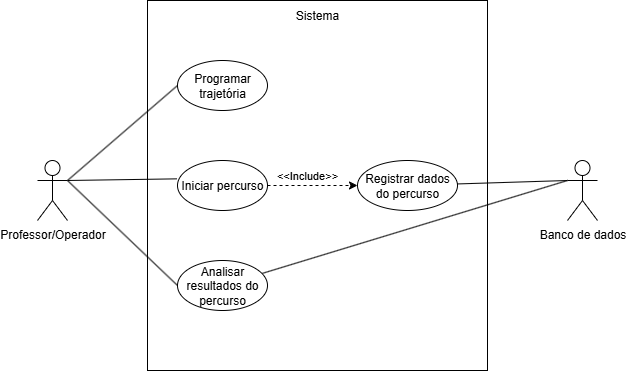

The diagram above was exported from draw.io. Its source (the exported page's mxGraphModel, read from the mxfile embedded in the PNG):
<mxGraphModel dx="1015" dy="563" grid="1" gridSize="10" guides="1" tooltips="1" connect="1" arrows="1" fold="1" page="1" pageScale="1" pageWidth="827" pageHeight="1169" math="0" shadow="0">
  <root>
    <mxCell id="0" />
    <mxCell id="1" parent="0" />
    <mxCell id="o4SdL3xGDYdmU1HA50Wa-1" value="Professor/Operador" style="shape=umlActor;verticalLabelPosition=bottom;verticalAlign=top;html=1;outlineConnect=0;" vertex="1" parent="1">
      <mxGeometry x="150" y="230" width="30" height="60" as="geometry" />
    </mxCell>
    <mxCell id="o4SdL3xGDYdmU1HA50Wa-2" value="Banco de dados" style="shape=umlActor;verticalLabelPosition=bottom;verticalAlign=top;html=1;outlineConnect=0;" vertex="1" parent="1">
      <mxGeometry x="680" y="230" width="30" height="60" as="geometry" />
    </mxCell>
    <mxCell id="o4SdL3xGDYdmU1HA50Wa-6" value="" style="rounded=0;whiteSpace=wrap;html=1;" vertex="1" parent="1">
      <mxGeometry x="260" y="70" width="340" height="370" as="geometry" />
    </mxCell>
    <mxCell id="o4SdL3xGDYdmU1HA50Wa-7" value="Sistema" style="text;html=1;align=center;verticalAlign=middle;whiteSpace=wrap;rounded=0;" vertex="1" parent="1">
      <mxGeometry x="400" y="70" width="60" height="30" as="geometry" />
    </mxCell>
    <mxCell id="o4SdL3xGDYdmU1HA50Wa-8" value="Programar trajetória" style="ellipse;whiteSpace=wrap;html=1;" vertex="1" parent="1">
      <mxGeometry x="290" y="130" width="90" height="50" as="geometry" />
    </mxCell>
    <mxCell id="o4SdL3xGDYdmU1HA50Wa-19" style="edgeStyle=orthogonalEdgeStyle;rounded=0;orthogonalLoop=1;jettySize=auto;html=1;dashed=1;" edge="1" parent="1" source="o4SdL3xGDYdmU1HA50Wa-9" target="o4SdL3xGDYdmU1HA50Wa-11">
      <mxGeometry relative="1" as="geometry" />
    </mxCell>
    <mxCell id="o4SdL3xGDYdmU1HA50Wa-9" value="Iniciar percurso" style="ellipse;whiteSpace=wrap;html=1;" vertex="1" parent="1">
      <mxGeometry x="290" y="230" width="90" height="50" as="geometry" />
    </mxCell>
    <mxCell id="o4SdL3xGDYdmU1HA50Wa-13" style="rounded=0;orthogonalLoop=1;jettySize=auto;html=1;endArrow=none;endFill=0;entryX=0;entryY=0.3333333333333333;entryDx=0;entryDy=0;entryPerimeter=0;" edge="1" parent="1" source="o4SdL3xGDYdmU1HA50Wa-10" target="o4SdL3xGDYdmU1HA50Wa-2">
      <mxGeometry relative="1" as="geometry" />
    </mxCell>
    <mxCell id="o4SdL3xGDYdmU1HA50Wa-10" value="Analisar resultados do percurso" style="ellipse;whiteSpace=wrap;html=1;" vertex="1" parent="1">
      <mxGeometry x="290" y="330" width="90" height="50" as="geometry" />
    </mxCell>
    <mxCell id="o4SdL3xGDYdmU1HA50Wa-11" value="Registrar dados do percurso" style="ellipse;whiteSpace=wrap;html=1;" vertex="1" parent="1">
      <mxGeometry x="470" y="230" width="100" height="50" as="geometry" />
    </mxCell>
    <mxCell id="o4SdL3xGDYdmU1HA50Wa-16" style="rounded=0;orthogonalLoop=1;jettySize=auto;html=1;endArrow=none;endFill=0;entryX=-0.007;entryY=0.367;entryDx=0;entryDy=0;entryPerimeter=0;exitX=1;exitY=0.3333333333333333;exitDx=0;exitDy=0;exitPerimeter=0;" edge="1" parent="1" source="o4SdL3xGDYdmU1HA50Wa-1" target="o4SdL3xGDYdmU1HA50Wa-9">
      <mxGeometry relative="1" as="geometry">
        <mxPoint x="390" y="424" as="sourcePoint" />
        <mxPoint x="704" y="330" as="targetPoint" />
      </mxGeometry>
    </mxCell>
    <mxCell id="o4SdL3xGDYdmU1HA50Wa-17" style="rounded=0;orthogonalLoop=1;jettySize=auto;html=1;endArrow=none;endFill=0;entryX=0;entryY=0.5;entryDx=0;entryDy=0;exitX=1;exitY=0.3333333333333333;exitDx=0;exitDy=0;exitPerimeter=0;" edge="1" parent="1" source="o4SdL3xGDYdmU1HA50Wa-1" target="o4SdL3xGDYdmU1HA50Wa-8">
      <mxGeometry relative="1" as="geometry">
        <mxPoint x="280" y="264" as="sourcePoint" />
        <mxPoint x="594" y="170" as="targetPoint" />
      </mxGeometry>
    </mxCell>
    <mxCell id="o4SdL3xGDYdmU1HA50Wa-18" style="rounded=0;orthogonalLoop=1;jettySize=auto;html=1;endArrow=none;endFill=0;entryX=0;entryY=0.5;entryDx=0;entryDy=0;" edge="1" parent="1" target="o4SdL3xGDYdmU1HA50Wa-10">
      <mxGeometry relative="1" as="geometry">
        <mxPoint x="180" y="250" as="sourcePoint" />
        <mxPoint x="524" y="230" as="targetPoint" />
      </mxGeometry>
    </mxCell>
    <mxCell id="o4SdL3xGDYdmU1HA50Wa-20" value="&amp;lt;&amp;lt;Include&amp;gt;&amp;gt;" style="text;html=1;align=center;verticalAlign=middle;whiteSpace=wrap;rounded=0;fontSize=11;" vertex="1" parent="1">
      <mxGeometry x="390" y="230" width="60" height="30" as="geometry" />
    </mxCell>
    <mxCell id="o4SdL3xGDYdmU1HA50Wa-22" style="rounded=0;orthogonalLoop=1;jettySize=auto;html=1;entryX=0;entryY=0.3333333333333333;entryDx=0;entryDy=0;entryPerimeter=0;endArrow=none;endFill=0;" edge="1" parent="1" source="o4SdL3xGDYdmU1HA50Wa-11" target="o4SdL3xGDYdmU1HA50Wa-2">
      <mxGeometry relative="1" as="geometry" />
    </mxCell>
  </root>
</mxGraphModel>